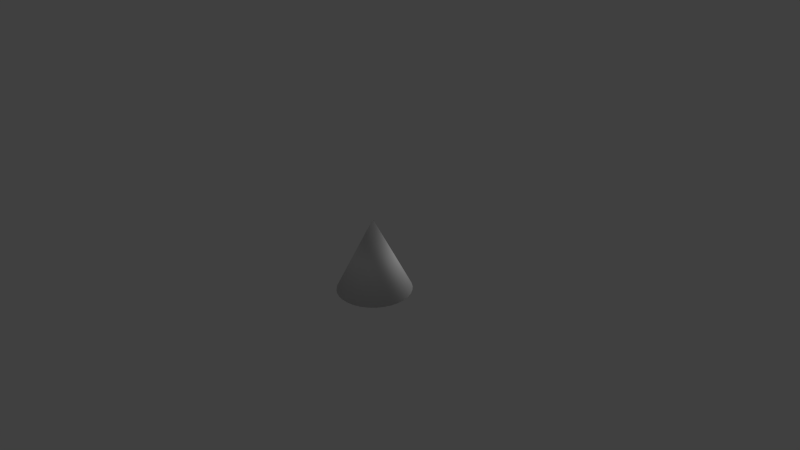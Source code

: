 # Source: Cone.blend  (saved by Blender 2.77.1; exported with 4.5.12 LTS)
import bpy
from mathutils import Matrix  # noqa: F401  (used for matrix-valued properties, if any)

bpy.ops.wm.read_factory_settings(use_empty=True)
scene = bpy.context.scene
scene.name = 'Scene'

# ---- collections
col_collection_1 = bpy.data.collections.new('Collection 1'); scene.collection.children.link(col_collection_1)

# ---- world
world_world = bpy.data.worlds.new('World'); scene.world = world_world
world_world.color = (0.05088, 0.05088, 0.05088)
world_world.use_sun_shadow = False
world_world.sun_shadow_jitter_overblur = 0.0
world_world.cycles.sampling_method = 'NONE'
world_world.cycles.sample_map_resolution = 256

# ---- cameras
cam_camera = bpy.data.cameras.new('Camera')
cam_camera.clip_end = 100.0
cam_camera.lens = 35.0
cam_camera.sensor_width = 32.0
cam_camera.sensor_height = 18.0
cam_camera.ortho_scale = 7.314
cam_camera.dof.focus_distance = 0.0
cam_camera.dof.aperture_fstop = 128.0

# ---- lights
light_lamp = bpy.data.lights.new('Lamp', 'POINT')
light_lamp.transmission_factor = 0.0
light_lamp.cutoff_distance = 30.0
light_lamp.energy = 100.0
light_lamp.shadow_buffer_clip_start = 1.001
light_lamp.shadow_soft_size = 1.0
light_lamp.shadow_maximum_resolution = 0.006
light_lamp.use_absolute_resolution = True
light_lamp.cycles.use_multiple_importance_sampling = False

# ---- meshes
me_cone = bpy.data.meshes.new('Cone')
me_cone.from_pydata([(0.4775, -0.1483, -0.5), (0.4394, -0.2386, -0.5), (0.3844, -0.3197, -0.5), (0.3147, -0.3886, -0.5), (0.2328, -0.4425, -0.5), (0.142, -0.4794, -0.5), (0.04575, -0.4979, -0.5), (-0.05226, -0.4973, -0.5), (-0.1483, -0.4775, -0.5), (-1.13e-07, 2.242e-07, 0.5), (-0.2386, -0.4394, -0.5), (-0.3197, -0.3844, -0.5), (-0.3886, -0.3147, -0.5), (-0.4425, -0.2328, -0.5), (-0.4794, -0.142, -0.5), (-0.4979, -0.04575, -0.5), (-0.4973, 0.05226, -0.5), (-0.4775, 0.1483, -0.5), (-0.4394, 0.2386, -0.5), (-0.3844, 0.3197, -0.5), (-0.3147, 0.3886, -0.5), (-0.2328, 0.4425, -0.5), (-0.142, 0.4794, -0.5), (-0.04575, 0.4979, -0.5), (0.05226, 0.4973, -0.5), (0.1483, 0.4775, -0.5), (0.2386, 0.4394, -0.5), (0.3197, 0.3844, -0.5), (0.3886, 0.3147, -0.5), (0.4425, 0.2328, -0.5), (0.4794, 0.142, -0.5), (0.4979, 0.04575, -0.5), (0.4973, -0.05226, -0.5)], [], [(31, 9, 32), (0, 9, 1), (32, 9, 0), (1, 9, 2), (30, 9, 31), (29, 9, 30), (28, 9, 29), (27, 9, 28), (26, 9, 27), (25, 9, 26), (24, 9, 25), (23, 9, 24), (22, 9, 23), (21, 9, 22), (20, 9, 21), (19, 9, 20), (18, 9, 19), (17, 9, 18), (16, 9, 17), (15, 9, 16), (14, 9, 15), (13, 9, 14), (12, 9, 13), (11, 9, 12), (10, 9, 11), (8, 9, 10), (7, 9, 8), (6, 9, 7), (5, 9, 6), (4, 9, 5), (3, 9, 4), (2, 9, 3), (0, 1, 2, 3, 4, 5, 6, 7, 8, 10, 11, 12, 13, 14, 15, 16, 17, 18, 19, 20, 21, 22, 23, 24, 25, 26, 27, 28, 29, 30, 31, 32)])
me_cone.polygons.foreach_set('use_smooth', [1, 1, 1, 1, 1, 1, 1, 1, 1, 1, 1, 1, 1, 1, 1, 1, 1, 1, 1, 1, 1, 1, 1, 1, 1, 1, 1, 1, 1, 1, 1, 1, 0])
_uv = me_cone.uv_layers.new(name='UVMap')
_uv.uv.foreach_set('vector', [1.0, 0.5492, 0.5, 0.5, 1.0, 0.4508, 0.9808, 0.3542, 0.5, 0.5, 0.9431, 0.2632, 1.0, 0.4508, 0.5, 0.5, 0.9808, 0.3542, 0.9431, 0.2632, 0.5, 0.5, 0.8884, 0.1813, 0.9808, 0.6458, 0.5, 0.5, 1.0, 0.5492, 0.9431, 0.7368, 0.5, 0.5, 0.9808, 0.6458, 0.8884, 0.8187, 0.5, 0.5, 0.9431, 0.7368, 0.8187, 0.8884, 0.5, 0.5, 0.8884, 0.8187, 0.7368, 0.9431, 0.5, 0.5, 0.8187, 0.8884, 0.6458, 0.9808, 0.5, 0.5, 0.7368, 0.9431, 0.5492, 1.0, 0.5, 0.5, 0.6458, 0.9808, 0.4508, 1.0, 0.5, 0.5, 0.5492, 1.0, 0.3542, 0.9808, 0.5, 0.5, 0.4508, 1.0, 0.2632, 0.9431, 0.5, 0.5, 0.3542, 0.9808, 0.1813, 0.8884, 0.5, 0.5, 0.2632, 0.9431, 0.1116, 0.8187, 0.5, 0.5, 0.1813, 0.8884, 0.05691, 0.7368, 0.5, 0.5, 0.1116, 0.8187, 0.01921, 0.6458, 0.5, 0.5, 0.05691, 0.7368, 1.797e-07, 0.5492, 0.5, 0.5, 0.01921, 0.6458, 0.0, 0.4508, 0.5, 0.5, 1.797e-07, 0.5492, 0.01921, 0.3542, 0.5, 0.5, 0.0, 0.4508, 0.05691, 0.2632, 0.5, 0.5, 0.01921, 0.3542, 0.1116, 0.1813, 0.5, 0.5, 0.05691, 0.2632, 0.1813, 0.1116, 0.5, 0.5, 0.1116, 0.1813, 0.2632, 0.05691, 0.5, 0.5, 0.1813, 0.1116, 0.3542, 0.01921, 0.5, 0.5, 0.2632, 0.05691, 0.4508, 0.0, 0.5, 0.5, 0.3542, 0.01921, 0.5492, 2.396e-07, 0.5, 0.5, 0.4508, 0.0, 0.6458, 0.01922, 0.5, 0.5, 0.5492, 2.396e-07, 0.7368, 0.05691, 0.5, 0.5, 0.6458, 0.01922, 0.8187, 0.1116, 0.5, 0.5, 0.7368, 0.05691, 0.8884, 0.1813, 0.5, 0.5, 0.8187, 0.1116, 0.9795, 0.3511, 0.9413, 0.2604, 0.886, 0.1789, 0.816, 0.1098, 0.7338, 0.05564, 0.6426, 0.01857, 0.5459, 0.0, 0.4475, 0.000644, 0.3511, 0.02048, 0.2604, 0.05874, 0.1789, 0.114, 0.1098, 0.184, 0.05564, 0.2662, 0.01857, 0.3574, 0.0, 0.4541, 0.0006442, 0.5525, 0.02048, 0.6489, 0.05874, 0.7396, 0.114, 0.8211, 0.184, 0.8902, 0.2662, 0.9444, 0.3574, 0.9814, 0.4541, 1.0, 0.5525, 0.9994, 0.6489, 0.9795, 0.7396, 0.9413, 0.8211, 0.886, 0.8902, 0.816, 0.9444, 0.7338, 0.9814, 0.6426, 1.0, 0.5459, 0.9994, 0.4475])
_ca = me_cone.color_attributes.new('Col', 'BYTE_COLOR', 'CORNER')
_ca.data.foreach_set('color', [1.0, 1.0, 1.0, 1.0, 1.0, 1.0, 1.0, 1.0, 1.0, 1.0, 1.0, 1.0, 1.0, 1.0, 1.0, 1.0, 1.0, 1.0, 1.0, 1.0, 1.0, 1.0, 1.0, 1.0, 1.0, 1.0, 1.0, 1.0, 1.0, 1.0, 1.0, 1.0, 1.0, 1.0, 1.0, 1.0, 1.0, 1.0, 1.0, 1.0, 1.0, 1.0, 1.0, 1.0, 1.0, 1.0, 1.0, 1.0, 1.0, 1.0, 1.0, 1.0, 1.0, 1.0, 1.0, 1.0, 1.0, 1.0, 1.0, 1.0, 1.0, 1.0, 1.0, 1.0, 1.0, 1.0, 1.0, 1.0, 1.0, 1.0, 1.0, 1.0, 1.0, 1.0, 1.0, 1.0, 1.0, 1.0, 1.0, 1.0, 1.0, 1.0, 1.0, 1.0, 1.0, 1.0, 1.0, 1.0, 1.0, 1.0, 1.0, 1.0, 1.0, 1.0, 1.0, 1.0, 1.0, 1.0, 1.0, 1.0, 1.0, 1.0, 1.0, 1.0, 1.0, 1.0, 1.0, 1.0, 1.0, 1.0, 1.0, 1.0, 1.0, 1.0, 1.0, 1.0, 1.0, 1.0, 1.0, 1.0, 1.0, 1.0, 1.0, 1.0, 1.0, 1.0, 1.0, 1.0, 1.0, 1.0, 1.0, 1.0, 1.0, 1.0, 1.0, 1.0, 1.0, 1.0, 1.0, 1.0, 1.0, 1.0, 1.0, 1.0, 1.0, 1.0, 1.0, 1.0, 1.0, 1.0, 1.0, 1.0, 1.0, 1.0, 1.0, 1.0, 1.0, 1.0, 1.0, 1.0, 1.0, 1.0, 1.0, 1.0, 1.0, 1.0, 1.0, 1.0, 1.0, 1.0, 1.0, 1.0, 1.0, 1.0, 1.0, 1.0, 1.0, 1.0, 1.0, 1.0, 1.0, 1.0, 1.0, 1.0, 1.0, 1.0, 1.0, 1.0, 1.0, 1.0, 1.0, 1.0, 1.0, 1.0, 1.0, 1.0, 1.0, 1.0, 1.0, 1.0, 1.0, 1.0, 1.0, 1.0, 1.0, 1.0, 1.0, 1.0, 1.0, 1.0, 1.0, 1.0, 1.0, 1.0, 1.0, 1.0, 1.0, 1.0, 1.0, 1.0, 1.0, 1.0, 1.0, 1.0, 1.0, 1.0, 1.0, 1.0, 1.0, 1.0, 1.0, 1.0, 1.0, 1.0, 1.0, 1.0, 1.0, 1.0, 1.0, 1.0, 1.0, 1.0, 1.0, 1.0, 1.0, 1.0, 1.0, 1.0, 1.0, 1.0, 1.0, 1.0, 1.0, 1.0, 1.0, 1.0, 1.0, 1.0, 1.0, 1.0, 1.0, 1.0, 1.0, 1.0, 1.0, 1.0, 1.0, 1.0, 1.0, 1.0, 1.0, 1.0, 1.0, 1.0, 1.0, 1.0, 1.0, 1.0, 1.0, 1.0, 1.0, 1.0, 1.0, 1.0, 1.0, 1.0, 1.0, 1.0, 1.0, 1.0, 1.0, 1.0, 1.0, 1.0, 1.0, 1.0, 1.0, 1.0, 1.0, 1.0, 1.0, 1.0, 1.0, 1.0, 1.0, 1.0, 1.0, 1.0, 1.0, 1.0, 1.0, 1.0, 1.0, 1.0, 1.0, 1.0, 1.0, 1.0, 1.0, 1.0, 1.0, 1.0, 1.0, 1.0, 1.0, 1.0, 1.0, 1.0, 1.0, 1.0, 1.0, 1.0, 1.0, 1.0, 1.0, 1.0, 1.0, 1.0, 1.0, 1.0, 1.0, 1.0, 1.0, 1.0, 1.0, 1.0, 1.0, 1.0, 1.0, 1.0, 1.0, 1.0, 1.0, 1.0, 1.0, 1.0, 1.0, 1.0, 1.0, 1.0, 1.0, 1.0, 1.0, 1.0, 1.0, 1.0, 1.0, 1.0, 1.0, 1.0, 1.0, 1.0, 1.0, 1.0, 1.0, 1.0, 1.0, 1.0, 1.0, 1.0, 1.0, 1.0, 1.0, 1.0, 1.0, 1.0, 1.0, 1.0, 1.0, 1.0, 1.0, 1.0, 1.0, 1.0, 1.0, 1.0, 1.0, 1.0, 1.0, 1.0, 1.0, 1.0, 1.0, 1.0, 1.0, 1.0, 1.0, 1.0, 1.0, 1.0, 1.0, 1.0, 1.0, 1.0, 1.0, 1.0, 1.0, 1.0, 1.0, 1.0, 1.0, 1.0, 1.0, 1.0, 1.0, 1.0, 1.0, 1.0, 1.0, 1.0, 1.0, 1.0, 1.0, 1.0, 1.0, 1.0, 1.0, 1.0, 1.0, 1.0, 1.0, 1.0, 1.0, 1.0, 1.0, 1.0, 1.0, 1.0, 1.0, 1.0, 1.0, 1.0, 1.0, 1.0, 1.0, 1.0, 1.0, 1.0, 1.0, 1.0, 1.0, 1.0, 1.0, 1.0, 1.0, 1.0, 1.0, 1.0, 1.0, 1.0, 1.0, 1.0, 1.0, 1.0, 1.0, 1.0, 1.0, 1.0, 1.0, 1.0, 1.0, 1.0, 1.0, 1.0, 1.0, 1.0, 1.0, 1.0, 1.0, 1.0, 1.0, 1.0, 1.0, 1.0, 1.0, 1.0, 1.0, 1.0, 1.0, 1.0, 1.0, 1.0, 1.0, 1.0, 1.0, 1.0, 1.0, 1.0, 1.0, 1.0, 1.0, 1.0])
me_cone.use_remesh_preserve_volume = False
me_cone.use_remesh_preserve_attributes = False
me_cone.use_mirror_vertex_groups = False
me_cone.update()

# ---- objects
ob_cone = bpy.data.objects.new('Cone', me_cone)
ob_lamp = bpy.data.objects.new('Lamp', light_lamp)
ob_camera = bpy.data.objects.new('Camera', cam_camera)

# ---- transforms, parenting, visibility, modifiers, constraints
ob_cone.location = (0.0, 0.0, 0.0)
ob_cone.lineart.crease_threshold = 0.0
ob_lamp.location = (1.169, 3.183, 0.9057)
ob_lamp.rotation_euler = (0.6503, 0.05522, 1.866)
ob_lamp.lock_rotations_4d = False
ob_lamp.empty_display_type = 'ARROWS'
ob_lamp.color = (0.0, 0.0, 0.0, 0.0)
ob_lamp.lineart.crease_threshold = 0.0
ob_camera.location = (7.481, -6.508, 5.344)
ob_camera.rotation_euler = (1.109, 0.01082, 0.8149)
ob_camera.lock_rotations_4d = False
ob_camera.empty_display_type = 'ARROWS'
ob_camera.color = (0.0, 0.0, 0.0, 0.0)
ob_camera.display_type = 'WIRE'
ob_camera.lineart.crease_threshold = 0.0

# ---- collection membership
col_collection_1.objects.link(ob_cone)
col_collection_1.objects.link(ob_lamp)
col_collection_1.objects.link(ob_camera)

# ---- scene / render settings (as saved in the file)
scene.camera = ob_camera
scene.frame_start = 1; scene.frame_end = 250; scene.frame_set(1)
scene.render.engine = 'BLENDER_EEVEE_NEXT'
scene.render.image_settings.color_mode = 'RGB'
scene.render.image_settings.compression = 90
scene.render.resolution_percentage = 50
scene.render.dither_intensity = 0.0
scene.render.bake_margin = 2
scene.render.bake_bias = 0.0
scene.cycles.use_denoising = False
scene.cycles.samples = 10
scene.cycles.sampling_pattern = 'TABULATED_SOBOL'
scene.cycles.light_sampling_threshold = 0.0
scene.cycles.use_adaptive_sampling = False
scene.cycles.use_light_tree = False
scene.cycles.blur_glossy = 0.0
scene.cycles.volume_bounces = 1
scene.cycles.pixel_filter_type = 'GAUSSIAN'
scene.cycles.sample_clamp_indirect = 0.0
scene.view_settings.view_transform = 'Standard'
bpy.context.view_layer.update()
